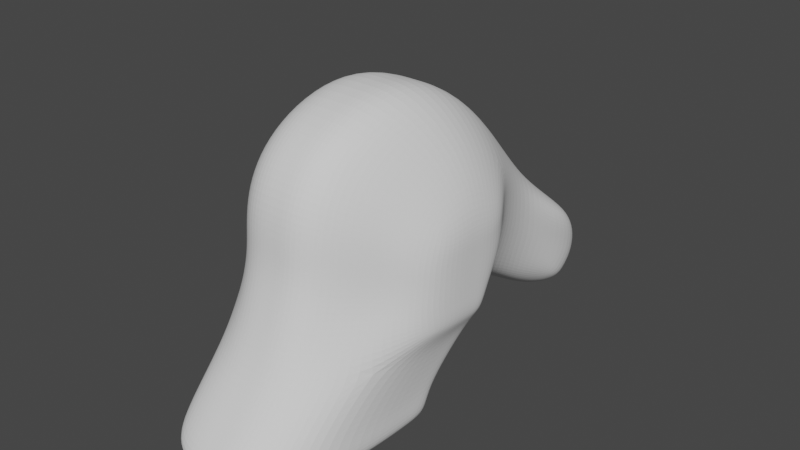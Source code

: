 # Source: parts_head_b10_horse.blend  (saved by Blender 3.4.6; exported with 4.5.12 LTS)
import bpy
from mathutils import Matrix  # noqa: F401  (used for matrix-valued properties, if any)

bpy.ops.wm.read_factory_settings(use_empty=True)
scene = bpy.context.scene
scene.name = 'Scene'

# ---- collections
col_collection = bpy.data.collections.new('Collection'); scene.collection.children.link(col_collection)

# ---- world
world_world = bpy.data.worlds.new('World'); scene.world = world_world
world_world.use_nodes = True; world_world.node_tree.nodes.clear()
_N = world_world.node_tree.nodes; _L = world_world.node_tree.links
n0 = _N.new('ShaderNodeOutputWorld'); n0.name = 'World Output'; n0.location = (300, 300)
n1 = _N.new('ShaderNodeBackground'); n1.name = 'Background'; n1.location = (10, 300)
n1.inputs[0].default_value = (0.05088, 0.05088, 0.05088, 1.0)
_L.new(n1.outputs[0], n0.inputs[0])
n0.is_active_output = True
world_world.color = (0.05088, 0.05088, 0.05088)
world_world.use_sun_shadow = False
world_world.sun_shadow_jitter_overblur = 0.0

# ---- meshes
me_001 = bpy.data.meshes.new('立方体.001')
me_001.from_pydata([(-1.177, -0.4289, -0.9326), (-1.0, -0.9407, 0.5047), (-1.177, 1.14, -0.9222), (-1.0, 0.4609, 0.6227), (1.0, -0.4093, -0.8713), (1.0, -0.9554, 0.5909), (1.0, 1.271, -0.8555), (1.0, 0.5907, 0.7135), (-1.177, -0.2346, -0.9842), (-1.0, -0.2346, 0.918), (1.0, -0.1764, -0.9229), (1.0, -0.1764, 1.035), (-0.005952, 1.668, -1.0), (-0.005952, 0.9848, 1.074), (-0.005952, -0.5291, -1.089), (-0.005952, -1.0, 1.0), (-0.005952, 0.0, 1.403), (-0.4265, 2.266, -1.901), (-0.503, 1.668, -1.0), (-0.503, -1.0, 1.0), (-1.101, 0.1481, -1.833), (-0.503, 0.9848, 1.074), (-0.503, -0.5291, -1.089), (-0.503, 0.0, 1.403), (0.497, 0.9848, 1.074), (0.497, -0.5291, -1.089), (0.497, 0.0, 1.403), (0.497, 1.668, -1.0), (0.497, -1.0, 1.0), (-1.101, 0.3424, -1.885), (-1.0, -0.9407, -0.124), (-1.0, 0.6969, -0.124), (1.0, 0.851, -0.09909), (1.0, -0.9554, -0.09909), (1.0, -2.436, -0.6268), (-0.005952, 1.319, 0.0), (-0.503, 1.319, 0.0), (-0.005952, -2.76, -0.8148), (0.497, -2.76, -0.8148), (0.497, 1.319, 0.0), (-1.0, -0.9407, 0.2235), (-1.0, 0.6969, 0.2235), (1.0, 0.851, 0.2791), (1.0, -0.9554, 0.2791), (-0.503, -2.76, -0.8148), (-0.005952, 1.319, 0.5), (-0.503, 1.319, 0.5), (-1.0, -2.423, -0.6652), (-0.8082, -2.74, -1.289), (0.497, 1.319, 0.5), (-1.0, 0.7612, -0.4716), (1.0, 0.922, -0.4773), (1.0, -0.6706, -0.5983), (-0.005952, -1.0, -0.8939), (-0.005952, 1.41, -0.3599), (-0.503, 1.41, -0.3599), (-0.503, -1.0, -0.8939), (0.497, -1.0, -0.8939), (0.497, 1.41, -0.3599), (-1.0, -0.6559, -0.5684), (-0.6946, -1.693, -0.6651), (-0.6946, -1.693, -0.2555), (-0.3496, -1.978, -0.2384), (0.3444, -1.978, -0.2384), (-0.004652, -1.978, -0.2384), (0.6935, -1.689, -0.2606), (-0.5615, -1.693, -1.236), (-0.6946, -1.693, -0.7646), (0.6935, -1.697, -0.6756), (0.6935, -1.697, -0.7839), (0.5604, -1.715, -1.26), (-0.004652, -2.065, -1.6), (-0.3496, -2.065, -1.6), (0.3444, -2.065, -1.6), (-0.8082, -2.423, -1.483), (-0.8082, -2.555, -1.47), (0.8082, -2.752, -1.294), (0.8082, -2.568, -1.489), (-0.005952, -3.015, -1.338), (-0.005952, -2.742, -1.665), (-0.503, -3.015, -1.338), (-0.503, -2.742, -1.665), (0.497, -3.015, -1.338), (0.497, -2.742, -1.665), (0.8082, -2.436, -1.517), (-0.005952, -2.479, -1.761), (-0.503, -2.479, -1.761), (0.497, -2.479, -1.761), (-1.354, -0.1968, -0.8248), (-1.354, -0.3191, -0.7923), (-1.354, -0.6413, -0.1296), (-1.354, -0.6413, 0.04738), (-1.354, -0.1968, 0.3074), (-1.354, 0.2408, 0.1217), (-1.354, 0.4298, -0.567), (-1.354, 0.2476, -0.7858), (-1.354, -0.1968, -0.567), (-1.354, -0.462, -0.628), (-1.354, -0.6413, -0.3483), (-1.354, 0.3893, -0.1296), (-1.354, 0.3893, -0.3483), (-1.354, -0.1968, -0.1296), (-1.354, -0.1968, -0.3483), (1.382, 0.4832, -0.5555), (1.382, 0.3054, -0.766), (1.382, -0.1281, -0.8035), (1.382, -0.1281, 0.2859), (1.382, -0.5616, 0.03892), (1.382, -0.4031, -0.6229), (1.382, -0.2577, -0.7748), (1.382, 0.2988, 0.1071), (1.382, -0.1281, -0.5555), (1.382, 0.4437, -0.1346), (1.382, 0.4437, -0.3451), (1.382, -0.5616, -0.1346), (1.382, -0.5616, -0.3451), (1.382, -0.1281, -0.1346), (1.382, -0.1281, -0.3451), (-1.04, 0.3266, -1.602), (-1.04, 0.1323, -1.55), (-0.4505, 2.25, -1.618), (-1.04, 1.721, -1.54), (1.052, 0.3847, -1.541), (1.052, 1.852, -1.473), (0.5495, 0.03202, -1.707), (1.052, 0.1519, -1.489), (0.5495, 2.25, -1.618), (0.04652, 2.25, -1.618), (-0.4505, 0.03202, -1.707), (0.04652, 0.03202, -1.707), (-1.101, 1.737, -1.823), (1.076, 0.4005, -1.824), (1.076, 1.868, -1.756), (0.5735, 0.04784, -1.99), (1.076, 0.1677, -1.772), (-0.4265, 0.577, -1.99), (0.5735, 2.266, -1.901), (0.07053, 2.266, -1.901), (-0.4265, 0.04784, -1.99), (0.07053, 0.04784, -1.99), (0.5735, 0.577, -1.99), (0.07053, 0.577, -1.99)], [], [(0, 59, 97, 89), (49, 24, 7, 42), (5, 43, 114, 107), (5, 28, 63, 65), (4, 25, 124, 125), (23, 9, 1, 19), (21, 3, 9, 23), (12, 27, 126, 127), (11, 5, 107, 106), (41, 31, 100, 99), (27, 6, 123, 126), (24, 13, 16, 26), (26, 16, 15, 28), (22, 0, 119, 128), (19, 1, 61, 62), (46, 21, 13, 45), (41, 3, 21, 46), (8, 2, 121, 118), (14, 22, 128, 129), (13, 21, 23, 16), (16, 23, 19, 15), (15, 19, 62, 64), (52, 33, 69, 70), (11, 26, 28, 5), (7, 24, 26, 11), (18, 12, 127, 120), (25, 14, 129, 124), (45, 13, 24, 49), (54, 35, 39, 58), (43, 5, 65, 68), (1, 40, 60, 61), (50, 31, 36, 55), (55, 36, 35, 54), (28, 15, 64, 63), (9, 3, 93, 92), (43, 33, 115, 114), (59, 56, 72, 66), (33, 52, 108, 115), (58, 39, 32, 51), (31, 50, 94, 100), (35, 45, 49, 39), (57, 52, 70, 73), (33, 43, 68, 69), (31, 41, 46, 36), (36, 46, 45, 35), (56, 53, 71, 72), (30, 40, 90, 98), (42, 7, 110, 112), (40, 30, 67, 60), (4, 10, 105, 109), (39, 49, 42, 32), (2, 8, 88, 95), (59, 30, 98, 97), (27, 58, 51, 6), (10, 6, 104, 105), (22, 56, 59, 0), (32, 42, 112, 113), (40, 1, 91, 90), (25, 57, 53, 14), (18, 55, 54, 12), (2, 50, 55, 18), (14, 53, 56, 22), (4, 52, 57, 25), (12, 54, 58, 27), (70, 69, 77, 84), (73, 70, 84, 87), (68, 65, 34, 76), (61, 60, 48, 47), (72, 71, 85, 86), (60, 67, 75, 48), (69, 68, 76, 77), (71, 73, 87, 85), (67, 66, 74, 75), (66, 72, 86, 74), (65, 63, 38, 34), (64, 62, 44, 37), (53, 57, 73, 71), (30, 59, 66, 67), (80, 44, 47, 48), (82, 38, 37, 78), (78, 37, 44, 80), (76, 34, 38, 82), (84, 77, 83, 87), (85, 79, 81, 86), (87, 83, 79, 85), (86, 81, 75, 74), (77, 76, 82, 83), (79, 78, 80, 81), (83, 82, 78, 79), (81, 80, 48, 75), (62, 61, 47, 44), (63, 64, 37, 38), (101, 92, 93, 99), (90, 91, 92, 101), (97, 98, 102, 96), (96, 102, 100, 94), (98, 90, 101, 102), (102, 101, 99, 100), (88, 96, 94, 95), (89, 97, 96, 88), (3, 41, 99, 93), (1, 9, 92, 91), (50, 2, 95, 94), (8, 0, 89, 88), (116, 106, 107, 114), (112, 110, 106, 116), (103, 113, 117, 111), (111, 117, 115, 108), (113, 112, 116, 117), (117, 116, 114, 115), (105, 111, 108, 109), (104, 103, 111, 105), (7, 11, 106, 110), (52, 4, 109, 108), (6, 51, 103, 104), (51, 32, 113, 103), (129, 128, 138, 139), (121, 120, 17, 130), (126, 123, 132, 136), (118, 121, 130, 29), (128, 119, 20, 138), (127, 126, 136, 137), (119, 118, 29, 20), (124, 129, 139, 133), (0, 8, 118, 119), (6, 10, 122, 123), (10, 4, 125, 122), (2, 18, 120, 121), (140, 131, 134, 133), (136, 132, 131, 140), (17, 137, 141, 135), (135, 141, 139, 138), (29, 135, 138, 20), (130, 17, 135, 29), (137, 136, 140, 141), (141, 140, 133, 139), (122, 125, 134, 131), (120, 127, 137, 17), (123, 122, 131, 132), (125, 124, 133, 134)])
_uv = me_001.uv_layers.new(name='UVマップ')
_uv.uv.foreach_set('vector', [0.375, 1.0, 0.4375, 1.0, 0.4375, 1.0, 0.375, 1.0, 0.5625, 0.4371, 0.625, 0.4371, 0.625, 0.5, 0.5625, 0.5, 0.625, 0.75, 0.5625, 0.75, 0.5625, 0.75, 0.625, 0.75, 0.625, 0.75, 0.6879, 0.75, 0.6879, 0.75, 0.625, 0.75, 0.375, 0.75, 0.375, 0.8129, 0.375, 0.8129, 0.375, 0.75, 0.8129, 0.625, 0.875, 0.625, 0.875, 0.75, 0.8129, 0.75, 0.8129, 0.5, 0.875, 0.5, 0.875, 0.625, 0.8129, 0.625, 0.375, 0.3743, 0.375, 0.4371, 0.375, 0.4371, 0.375, 0.3743, 0.625, 0.625, 0.625, 0.75, 0.625, 0.75, 0.625, 0.625, 0.5625, 0.25, 0.5, 0.25, 0.5, 0.25, 0.5625, 0.25, 0.375, 0.4371, 0.375, 0.5, 0.375, 0.5, 0.375, 0.4371, 0.6879, 0.5, 0.7507, 0.5, 0.7507, 0.625, 0.6879, 0.625, 0.6879, 0.625, 0.7507, 0.625, 0.7507, 0.75, 0.6879, 0.75, 0.375, 0.9379, 0.375, 1.0, 0.375, 1.0, 0.375, 0.9379, 0.8129, 0.75, 0.875, 0.75, 0.875, 0.75, 0.8129, 0.75, 0.5625, 0.3121, 0.625, 0.3121, 0.625, 0.3743, 0.5625, 0.3743, 0.5625, 0.25, 0.625, 0.25, 0.625, 0.3121, 0.5625, 0.3121, 0.125, 0.625, 0.125, 0.5, 0.125, 0.5, 0.125, 0.625, 0.375, 0.8757, 0.375, 0.9379, 0.375, 0.9379, 0.375, 0.8757, 0.7507, 0.5, 0.8129, 0.5, 0.8129, 0.625, 0.7507, 0.625, 0.7507, 0.625, 0.8129, 0.625, 0.8129, 0.75, 0.7507, 0.75, 0.7507, 0.75, 0.8129, 0.75, 0.8129, 0.75, 0.7507, 0.75, 0.4375, 0.75, 0.5, 0.75, 0.5, 0.75, 0.4375, 0.75, 0.625, 0.625, 0.6879, 0.625, 0.6879, 0.75, 0.625, 0.75, 0.625, 0.5, 0.6879, 0.5, 0.6879, 0.625, 0.625, 0.625, 0.375, 0.3121, 0.375, 0.3743, 0.375, 0.3743, 0.375, 0.3121, 0.375, 0.8129, 0.375, 0.8757, 0.375, 0.8757, 0.375, 0.8129, 0.5625, 0.3743, 0.625, 0.3743, 0.625, 0.4371, 0.5625, 0.4371, 0.4375, 0.3743, 0.5, 0.3743, 0.5, 0.4371, 0.4375, 0.4371, 0.5625, 0.75, 0.625, 0.75, 0.625, 0.75, 0.5625, 0.75, 0.625, 0.0, 0.5625, 0.0, 0.5625, 0.0, 0.625, 0.0, 0.4375, 0.25, 0.5, 0.25, 0.5, 0.3121, 0.4375, 0.3121, 0.4375, 0.3121, 0.5, 0.3121, 0.5, 0.3743, 0.4375, 0.3743, 0.6879, 0.75, 0.7507, 0.75, 0.7507, 0.75, 0.6879, 0.75, 0.875, 0.625, 0.875, 0.5, 0.875, 0.5, 0.875, 0.625, 0.5625, 0.75, 0.5, 0.75, 0.5, 0.75, 0.5625, 0.75, 0.4375, 1.0, 0.4375, 0.9379, 0.4375, 0.9379, 0.4375, 1.0, 0.5, 0.75, 0.4375, 0.75, 0.4375, 0.75, 0.5, 0.75, 0.4375, 0.4371, 0.5, 0.4371, 0.5, 0.5, 0.4375, 0.5, 0.5, 0.25, 0.4375, 0.25, 0.4375, 0.25, 0.5, 0.25, 0.5, 0.3743, 0.5625, 0.3743, 0.5625, 0.4371, 0.5, 0.4371, 0.4375, 0.8129, 0.4375, 0.75, 0.4375, 0.75, 0.4375, 0.8129, 0.5, 0.75, 0.5625, 0.75, 0.5625, 0.75, 0.5, 0.75, 0.5, 0.25, 0.5625, 0.25, 0.5625, 0.3121, 0.5, 0.3121, 0.5, 0.3121, 0.5625, 0.3121, 0.5625, 0.3743, 0.5, 0.3743, 0.4375, 0.9379, 0.4375, 0.8757, 0.4375, 0.8757, 0.4375, 0.9379, 0.5, 0.0, 0.5625, 0.0, 0.5625, 0.0, 0.5, 0.0, 0.5625, 0.5, 0.625, 0.5, 0.625, 0.5, 0.5625, 0.5, 0.5625, 0.0, 0.5, 0.0, 0.5, 0.0, 0.5625, 0.0, 0.375, 0.75, 0.375, 0.625, 0.375, 0.625, 0.375, 0.75, 0.5, 0.4371, 0.5625, 0.4371, 0.5625, 0.5, 0.5, 0.5, 0.125, 0.5, 0.125, 0.625, 0.125, 0.625, 0.125, 0.5, 0.4375, 0.0, 0.5, 0.0, 0.5, 0.0, 0.4375, 0.0, 0.375, 0.4371, 0.4375, 0.4371, 0.4375, 0.5, 0.375, 0.5, 0.375, 0.625, 0.375, 0.5, 0.375, 0.5, 0.375, 0.625, 0.375, 0.9379, 0.4375, 0.9379, 0.4375, 1.0, 0.375, 1.0, 0.5, 0.5, 0.5625, 0.5, 0.5625, 0.5, 0.5, 0.5, 0.5625, 0.0, 0.625, 0.0, 0.625, 0.0, 0.5625, 0.0, 0.375, 0.8129, 0.4375, 0.8129, 0.4375, 0.8757, 0.375, 0.8757, 0.375, 0.3121, 0.4375, 0.3121, 0.4375, 0.3743, 0.375, 0.3743, 0.375, 0.25, 0.4375, 0.25, 0.4375, 0.3121, 0.375, 0.3121, 0.375, 0.8757, 0.4375, 0.8757, 0.4375, 0.9379, 0.375, 0.9379, 0.375, 0.75, 0.4375, 0.75, 0.4375, 0.8129, 0.375, 0.8129, 0.375, 0.3743, 0.4375, 0.3743, 0.4375, 0.4371, 0.375, 0.4371, 0.4375, 0.75, 0.5, 0.75, 0.5, 0.75, 0.4375, 0.75, 0.4375, 0.8129, 0.4375, 0.75, 0.4375, 0.75, 0.4375, 0.8129, 0.5625, 0.75, 0.625, 0.75, 0.625, 0.75, 0.5625, 0.75, 0.625, 0.0, 0.5625, 0.0, 0.5625, 0.0, 0.625, 0.0, 0.4375, 0.9379, 0.4375, 0.8757, 0.4375, 0.8757, 0.4375, 0.9379, 0.5625, 0.0, 0.5, 0.0, 0.5, 0.0, 0.5625, 0.0, 0.5, 0.75, 0.5625, 0.75, 0.5625, 0.75, 0.5, 0.75, 0.4375, 0.8757, 0.4375, 0.8129, 0.4375, 0.8129, 0.4375, 0.8757, 0.5, 0.0, 0.4375, 0.0, 0.4375, 0.0, 0.5, 0.0, 0.4375, 1.0, 0.4375, 0.9379, 0.4375, 0.9379, 0.4375, 1.0, 0.625, 0.75, 0.6879, 0.75, 0.6879, 0.75, 0.625, 0.75, 0.7507, 0.75, 0.8129, 0.75, 0.8129, 0.75, 0.7507, 0.75, 0.4375, 0.8757, 0.4375, 0.8129, 0.4375, 0.8129, 0.4375, 0.8757, 0.5, 0.0, 0.4375, 0.0, 0.4375, 0.0, 0.5, 0.0, 0.5625, 0.9379, 0.625, 0.9379, 0.625, 1.0, 0.5625, 1.0, 0.5625, 0.8129, 0.625, 0.8129, 0.625, 0.8757, 0.5625, 0.8757, 0.5625, 0.8757, 0.625, 0.8757, 0.625, 0.9379, 0.5625, 0.9379, 0.5625, 0.75, 0.625, 0.75, 0.625, 0.8129, 0.5625, 0.8129, 0.4375, 0.75, 0.5, 0.75, 0.5, 0.8129, 0.4375, 0.8129, 0.4375, 0.8757, 0.5, 0.8757, 0.5, 0.9379, 0.4375, 0.9379, 0.4375, 0.8129, 0.5, 0.8129, 0.5, 0.8757, 0.4375, 0.8757, 0.4375, 0.9379, 0.5, 0.9379, 0.5, 1.0, 0.4375, 1.0, 0.5, 0.75, 0.5625, 0.75, 0.5625, 0.8129, 0.5, 0.8129, 0.5, 0.8757, 0.5625, 0.8757, 0.5625, 0.9379, 0.5, 0.9379, 0.5, 0.8129, 0.5625, 0.8129, 0.5625, 0.8757, 0.5, 0.8757, 0.5, 0.9379, 0.5625, 0.9379, 0.5625, 1.0, 0.5, 1.0, 0.8129, 0.75, 0.875, 0.75, 0.875, 0.75, 0.8129, 0.75, 0.6879, 0.75, 0.7507, 0.75, 0.7507, 0.75, 0.6879, 0.75, 0.5625, 0.125, 0.625, 0.125, 0.625, 0.25, 0.5625, 0.25, 0.5625, 0.0, 0.625, 0.0, 0.625, 0.125, 0.5625, 0.125, 0.4375, 0.0, 0.5, 0.0, 0.5, 0.125, 0.4375, 0.125, 0.4375, 0.125, 0.5, 0.125, 0.5, 0.25, 0.4375, 0.25, 0.5, 0.0, 0.5625, 0.0, 0.5625, 0.125, 0.5, 0.125, 0.5, 0.125, 0.5625, 0.125, 0.5625, 0.25, 0.5, 0.25, 0.375, 0.125, 0.4375, 0.125, 0.4375, 0.25, 0.375, 0.25, 0.375, 0.0, 0.4375, 0.0, 0.4375, 0.125, 0.375, 0.125, 0.625, 0.25, 0.5625, 0.25, 0.5625, 0.25, 0.625, 0.25, 0.875, 0.75, 0.875, 0.625, 0.875, 0.625, 0.875, 0.75, 0.4375, 0.25, 0.375, 0.25, 0.375, 0.25, 0.4375, 0.25, 0.125, 0.625, 0.125, 0.75, 0.125, 0.75, 0.125, 0.625, 0.5625, 0.625, 0.625, 0.625, 0.625, 0.75, 0.5625, 0.75, 0.5625, 0.5, 0.625, 0.5, 0.625, 0.625, 0.5625, 0.625, 0.4375, 0.5, 0.5, 0.5, 0.5, 0.625, 0.4375, 0.625, 0.4375, 0.625, 0.5, 0.625, 0.5, 0.75, 0.4375, 0.75, 0.5, 0.5, 0.5625, 0.5, 0.5625, 0.625, 0.5, 0.625, 0.5, 0.625, 0.5625, 0.625, 0.5625, 0.75, 0.5, 0.75, 0.375, 0.625, 0.4375, 0.625, 0.4375, 0.75, 0.375, 0.75, 0.375, 0.5, 0.4375, 0.5, 0.4375, 0.625, 0.375, 0.625, 0.625, 0.5, 0.625, 0.625, 0.625, 0.625, 0.625, 0.5, 0.4375, 0.75, 0.375, 0.75, 0.375, 0.75, 0.4375, 0.75, 0.375, 0.5, 0.4375, 0.5, 0.4375, 0.5, 0.375, 0.5, 0.4375, 0.5, 0.5, 0.5, 0.5, 0.5, 0.4375, 0.5, 0.375, 0.8757, 0.375, 0.9379, 0.375, 0.9379, 0.375, 0.8757, 0.375, 0.25, 0.375, 0.3121, 0.375, 0.3121, 0.375, 0.25, 0.375, 0.4371, 0.375, 0.5, 0.375, 0.5, 0.375, 0.4371, 0.125, 0.625, 0.125, 0.5, 0.125, 0.5, 0.125, 0.625, 0.375, 0.9379, 0.375, 1.0, 0.375, 1.0, 0.375, 0.9379, 0.375, 0.3743, 0.375, 0.4371, 0.375, 0.4371, 0.375, 0.3743, 0.125, 0.75, 0.125, 0.625, 0.125, 0.625, 0.125, 0.75, 0.375, 0.8129, 0.375, 0.8757, 0.375, 0.8757, 0.375, 0.8129, 0.125, 0.75, 0.125, 0.625, 0.125, 0.625, 0.125, 0.75, 0.375, 0.5, 0.375, 0.625, 0.375, 0.625, 0.375, 0.5, 0.375, 0.625, 0.375, 0.75, 0.375, 0.75, 0.375, 0.625, 0.375, 0.25, 0.375, 0.3121, 0.375, 0.3121, 0.375, 0.25, 0.3121, 0.625, 0.375, 0.625, 0.375, 0.75, 0.3121, 0.75, 0.3121, 0.5, 0.375, 0.5, 0.375, 0.625, 0.3121, 0.625, 0.1871, 0.5, 0.2493, 0.5, 0.2493, 0.625, 0.1871, 0.625, 0.1871, 0.625, 0.2493, 0.625, 0.2493, 0.75, 0.1871, 0.75, 0.125, 0.625, 0.1871, 0.625, 0.1871, 0.75, 0.125, 0.75, 0.125, 0.5, 0.1871, 0.5, 0.1871, 0.625, 0.125, 0.625, 0.2493, 0.5, 0.3121, 0.5, 0.3121, 0.625, 0.2493, 0.625, 0.2493, 0.625, 0.3121, 0.625, 0.3121, 0.75, 0.2493, 0.75, 0.375, 0.625, 0.375, 0.75, 0.375, 0.75, 0.375, 0.625, 0.375, 0.3121, 0.375, 0.3743, 0.375, 0.3743, 0.375, 0.3121, 0.375, 0.5, 0.375, 0.625, 0.375, 0.625, 0.375, 0.5, 0.375, 0.75, 0.375, 0.8129, 0.375, 0.8129, 0.375, 0.75])
me_001.update()

# ---- objects
ob_001 = bpy.data.objects.new('立方体.001', me_001)

# ---- transforms, parenting, visibility, modifiers, constraints
ob_001.location = (0.0, 0.0, 0.0)
ob_001.rotation_euler = (0.0, -0.0, -3.151)
ob_001.scale = (4.308, 5.578, 5.634)
_m = ob_001.modifiers.new('細分化', 'SUBSURF')
_m.levels = 2
_m.render_levels = 3

# ---- collection membership
col_collection.objects.link(ob_001)

# ---- scene / render settings (as saved in the file)
scene.frame_start = 1; scene.frame_end = 250; scene.frame_set(1)
scene.render.engine = 'CYCLES'
scene.cycles.sampling_pattern = 'TABULATED_SOBOL'
scene.cycles.use_light_tree = False
scene.view_settings.view_transform = 'Filmic'
bpy.context.view_layer.update()

# ---- added for rendering (the .blend has no active camera and no usable light): camera, sun
cam_auto = bpy.data.cameras.new('AutoCamera')
cam_auto.lens = 50.0
cam_auto.sensor_width = 36.0
cam_auto.clip_end = 1000.0
ob_auto_camera = bpy.data.objects.new('AutoCamera', cam_auto)
scene.collection.objects.link(ob_auto_camera)
ob_auto_camera.location = (34.3866, -39.2238, 25.8903)
ob_auto_camera.rotation_euler = (1.09748, -7.21219e-08, 0.694738)
scene.camera = ob_auto_camera
light_auto_sun = bpy.data.lights.new('AutoSun', 'SUN')
light_auto_sun.energy = 3.0
light_auto_sun.angle = 0.0523599
ob_auto_sun = bpy.data.objects.new('AutoSun', light_auto_sun)
scene.collection.objects.link(ob_auto_sun)
ob_auto_sun.rotation_euler = (0.872665, 0.174533, 0.523599)
bpy.context.view_layer.update()
